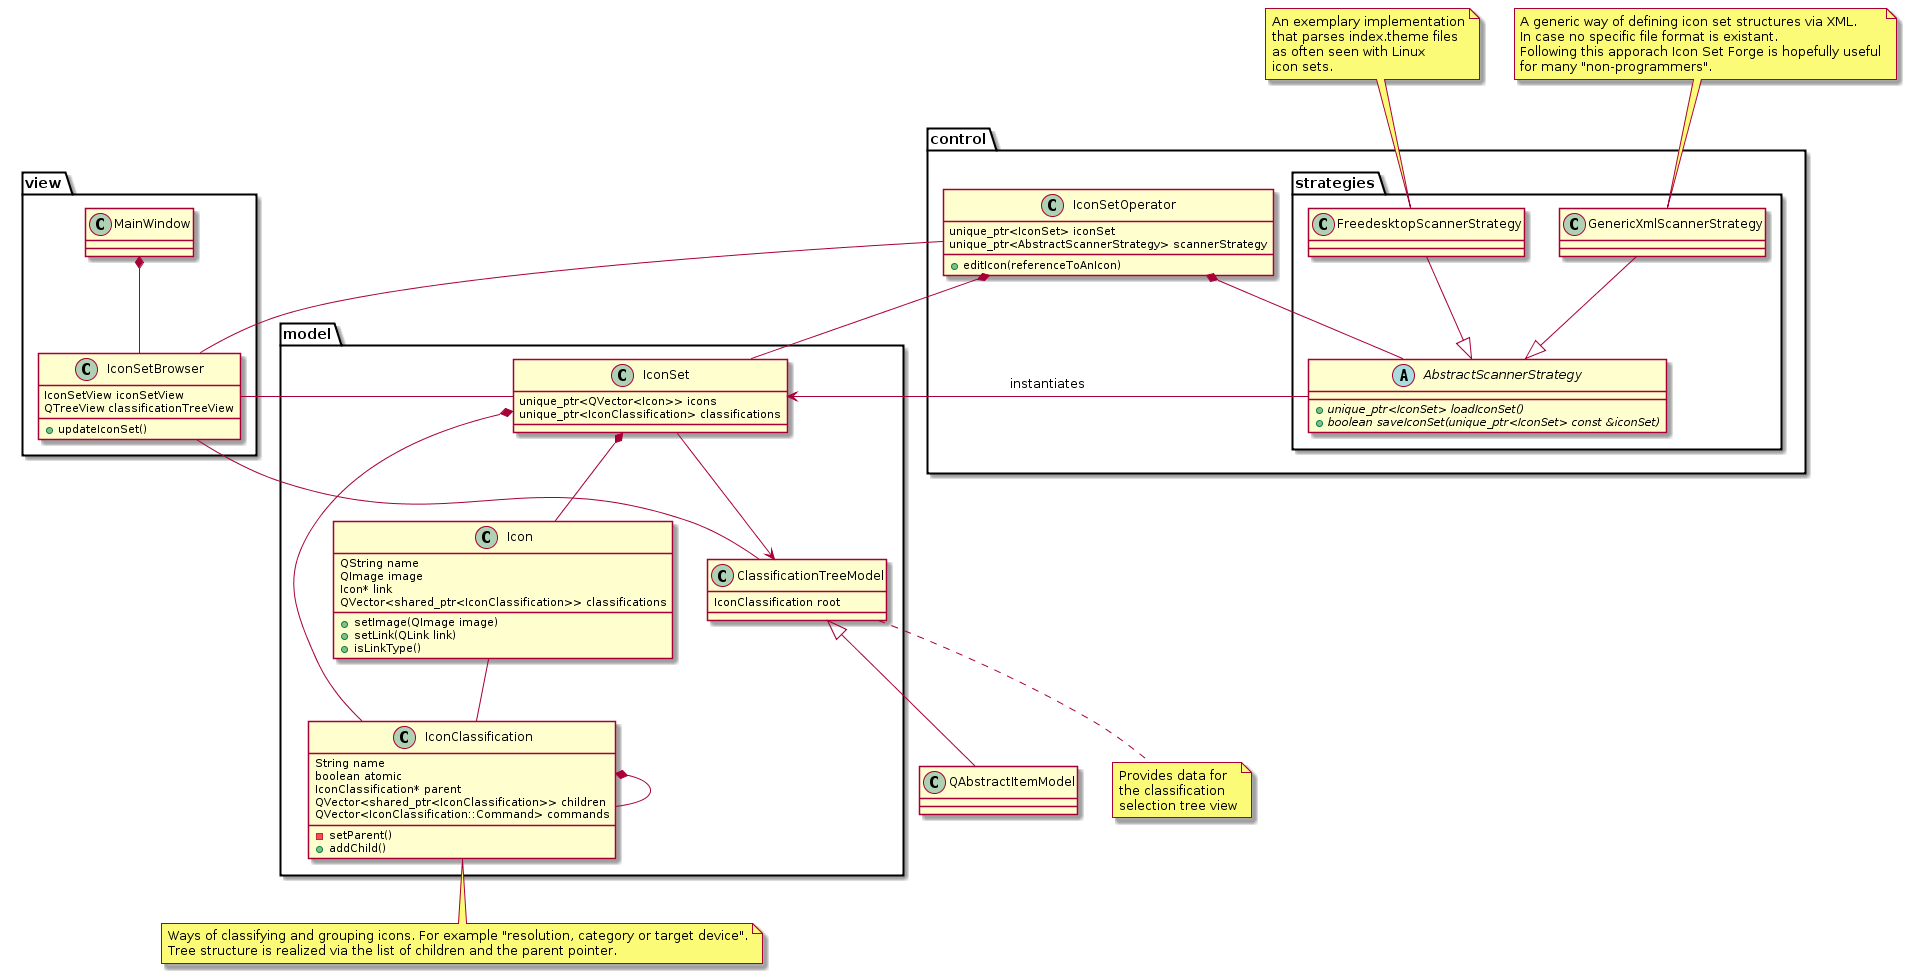

The diagram above was rendered by PlantUML. Its source (embedded in the PNG):
@startuml 

package control {
	class IconSetOperator {
		unique_ptr<IconSet> iconSet
		unique_ptr<AbstractScannerStrategy> scannerStrategy
		+editIcon(referenceToAnIcon)
	}
	
	package strategies {
		abstract class AbstractScannerStrategy {
			+ {abstract} unique_ptr<IconSet> loadIconSet()
			+ {abstract} boolean saveIconSet(unique_ptr<IconSet> const &iconSet)
		}
		class FreedesktopScannerStrategy --|> AbstractScannerStrategy
		class GenericXmlScannerStrategy --|> AbstractScannerStrategy
	}
}

package view {
	class IconSetBrowser {
		IconSetView iconSetView
		QTreeView	classificationTreeView
		+ updateIconSet()
	}
	
	class MainWindow {
	}
}

package model {
	class IconClassification {
		String name
		boolean atomic
		IconClassification* parent
		QVector<shared_ptr<IconClassification>> children
		QVector<IconClassification::Command> commands
		- setParent()
		+ addChild()
	}
	
	class IconSet {
		unique_ptr<QVector<Icon>> icons
		unique_ptr<IconClassification> classifications
	}
	
	class Icon {
		QString name
		QImage image
		Icon* link
		QVector<shared_ptr<IconClassification>> classifications
		+setImage(QImage image)
		+setLink(QLink link)
		+isLinkType()
	}
	
	class ClassificationTreeModel {
		IconClassification root
	}
}

ClassificationTreeModel <|- QAbstractItemModel
Icon -- IconClassification
IconSet *-- Icon
IconSet *-- IconClassification
IconSet <-- AbstractScannerStrategy : instantiates
IconSet --> ClassificationTreeModel
IconClassification *-- IconClassification
MainWindow *-- IconSetBrowser
IconSetBrowser -- IconSet
IconSetBrowser -- ClassificationTreeModel
IconSetOperator *-- IconSet
IconSetOperator *-- AbstractScannerStrategy
IconSetOperator -- IconSetBrowser

note bottom of IconClassification: Ways of classifying and grouping icons. For example "resolution, category or target device".\nTree structure is realized via the list of children and the parent pointer.

note top of FreedesktopScannerStrategy: An exemplary implementation\nthat parses index.theme files\nas often seen with Linux\nicon sets.

note top of GenericXmlScannerStrategy: A generic way of defining icon set structures via XML.\nIn case no specific file format is existant.\nFollowing this apporach Icon Set Forge is hopefully useful\nfor many "non-programmers".

note right of ClassificationTreeModel: Provides data for\nthe classification\nselection tree view

@enduml